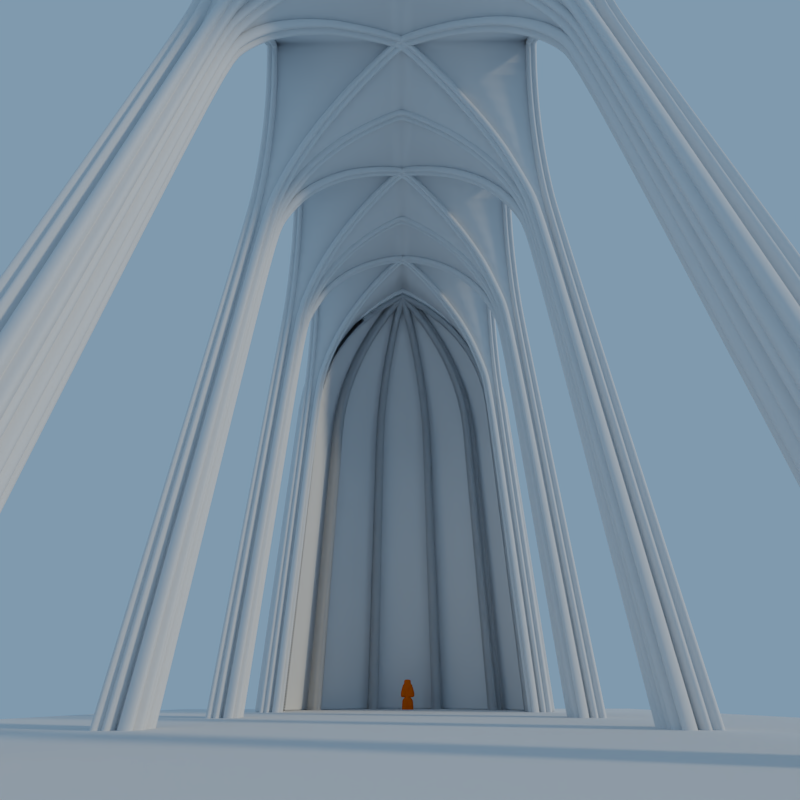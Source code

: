 # Source: Goth_Church_Scene.blend  (saved by Blender 2.79.0; exported with 4.5.12 LTS)
import bpy
from mathutils import Matrix  # noqa: F401  (used for matrix-valued properties, if any)

bpy.ops.wm.read_factory_settings(use_empty=True)
scene = bpy.context.scene
scene.name = 'Scene'

# ---- collections
col_collection_1 = bpy.data.collections.new('Collection 1'); scene.collection.children.link(col_collection_1)

# ---- materials (node trees are filled in below, after node groups)
mat_material = bpy.data.materials.new('Material')
mat_material.alpha_threshold = 0.0
mat_material.diffuse_color = (0.7991, 0.1301, 0.0, 1.0)
mat_material.specular_color = (0.1237, 0.1237, 0.1237)
mat_material.roughness = 0.5

# ---- material node trees
mat_material.use_nodes = True; mat_material.node_tree.nodes.clear()
_N = mat_material.node_tree.nodes; _L = mat_material.node_tree.links
n0 = _N.new('ShaderNodeOutputMaterial'); n0.name = 'Material Output'; n0.location = (300, 300)
n1 = _N.new('ShaderNodeBsdfDiffuse'); n1.name = 'Diffuse BSDF'; n1.location = (10, 300)
n1.inputs[0].default_value = (0.8, 0.1312, 0.0, 1.0)
_L.new(n1.outputs[0], n0.inputs[0])
n0.is_active_output = True

# ---- world
world_world = bpy.data.worlds.new('World'); scene.world = world_world
world_world.use_nodes = True; world_world.node_tree.nodes.clear()
_N = world_world.node_tree.nodes; _L = world_world.node_tree.links
n0 = _N.new('ShaderNodeOutputWorld'); n0.name = 'World Output'; n0.location = (300, 300)
n1 = _N.new('ShaderNodeBackground'); n1.name = 'Background'; n1.location = (10, 300)
n1.inputs[0].default_value = (0.1806, 0.3069, 0.4672, 1.0)
_L.new(n1.outputs[0], n0.inputs[0])
n0.is_active_output = True
world_world.color = (0.05088, 0.05088, 0.05088)
world_world.use_sun_shadow = False
world_world.sun_shadow_jitter_overblur = 0.0
world_world.cycles.sampling_method = 'MANUAL'

# ---- cameras
cam_camera_002 = bpy.data.cameras.new('Camera.002')
cam_camera_002.clip_end = 115.6
cam_camera_002.lens = 10.0
cam_camera_002.sensor_width = 18.0
cam_camera_002.sensor_height = 18.0
cam_camera_002.ortho_scale = 7.314
cam_camera_002.dof.focus_distance = 0.0
cam_camera_001 = bpy.data.cameras.new('Camera.001')
cam_camera_001.clip_end = 100.0
cam_camera_001.lens = 18.0
cam_camera_001.sensor_width = 32.0
cam_camera_001.sensor_height = 18.0
cam_camera_001.ortho_scale = 7.314
cam_camera_001.dof.focus_distance = 0.0
cam_camera = bpy.data.cameras.new('Camera')
cam_camera.clip_end = 115.6
cam_camera.lens = 25.0
cam_camera.sensor_width = 18.0
cam_camera.sensor_height = 18.0
cam_camera.ortho_scale = 7.314
cam_camera.dof.focus_distance = 0.0

# ---- lights
light_lamp = bpy.data.lights.new('Lamp', 'SUN')
light_lamp.color = (1.0, 0.8918, 0.6729)
light_lamp.transmission_factor = 0.0
light_lamp.cutoff_distance = 30.0
light_lamp.angle = 0.1201
light_lamp.energy = 1.0
light_lamp.shadow_buffer_clip_start = 1.001
light_lamp.shadow_soft_size = 0.0601
light_lamp.shadow_cascade_max_distance = 1000.0

# ---- meshes
me_cubeziercurve_002 = bpy.data.meshes.new('CUBezierCurve.002')
me_cubeziercurve_002.from_pydata([(-6.658, -3.815e-06, 12.43), (-5.929, -3.815e-06, 11.87), (-5.157, -3.815e-06, 11.2), (-4.366, -2.842e-14, 10.42), (-3.58, -2.842e-14, 9.527), (-2.821, -2.842e-14, 8.511), (-2.115, -2.842e-14, 7.373), (-1.483, -2.842e-14, 6.112), (-0.951, -2.842e-14, 4.731), (-0.5417, -2.842e-14, 3.239), (-0.279, -2.842e-14, 1.681), (-0.1863, -2.842e-14, -1.907e-06), (-7.416, 3.815e-06, 12.91), (-8.176, -3.815e-06, 12.43), (-9.677, -3.815e-06, 11.2), (-11.25, -3.815e-06, 9.527), (-12.01, -3.815e-06, 8.511), (-12.72, -3.815e-06, 7.373), (-13.35, -3.815e-06, 6.112), (-13.88, -3.815e-06, 4.731), (-14.29, -3.815e-06, 3.239), (-14.55, -3.815e-06, 1.681), (-6.787, 0.4571, 12.43), (-6.182, 0.8969, 11.87), (-5.541, 1.362, 11.2), (-4.885, 1.839, 10.42), (-4.232, 2.313, 9.527), (-3.603, 2.77, 8.511), (-3.017, 3.197, 7.373), (-2.493, 3.577, 6.112), (-2.051, 3.898, 4.731), (-1.711, 4.145, 3.239), (-1.493, 4.303, 1.681), (-1.416, 4.359, -2.384e-06), (-7.176, 0.7397, 12.43), (-6.945, 1.451, 11.87), (-6.7, 2.204, 11.2), (-6.449, 2.976, 10.42), (-6.2, 3.743, 9.527), (-5.96, 4.483, 8.511), (-5.736, 5.172, 7.373), (-5.536, 5.788, 6.112), (-5.367, 6.307, 4.731), (-5.237, 6.707, 3.239), (-5.154, 6.963, 1.681), (-5.125, 7.053, -2.384e-06), (-7.657, 0.7397, 12.43), (-7.888, 1.451, 11.87), (-8.133, 2.204, 11.2), (-8.383, 2.976, 10.42), (-8.632, 3.743, 9.527), (-9.097, 5.172, 7.373), (-9.297, 5.788, 6.112), (-9.595, 6.707, 3.239), (-9.679, 6.963, 1.681), (-9.708, 7.053, -2.384e-06), (-8.046, 0.4571, 12.43), (-8.651, 0.8969, 11.87), (-9.291, 1.362, 11.2), (-9.948, 1.839, 10.42), (-10.6, 2.313, 9.527), (-11.82, 3.197, 7.373), (-12.34, 3.577, 6.112), (-12.78, 3.898, 4.731), (-13.12, 4.145, 3.239), (-13.34, 4.303, 1.681), (-13.42, 4.359, -2.384e-06), (-8.904, 1.131e-05, 11.87), (-10.47, 7.356e-06, 10.42), (-14.65, 6.981e-06, -1.907e-06), (-8.873, 4.484, 8.511), (-9.466, 6.309, 4.731), (-11.23, 2.771, 8.511), (-0.1863, -2.842e-14, -18.73), (-1.416, 4.359, -18.73), (-5.125, 7.053, -18.73), (-9.708, 7.053, -18.73), (-13.42, 4.359, -18.73), (-14.65, 6.981e-06, -18.73), (-6.719, -3.537e-06, 11.88), (-6.048, -3.537e-06, 11.36), (-5.338, -3.537e-06, 10.75), (-4.61, -2.765e-08, 10.03), (-3.887, -2.765e-08, 9.208), (-3.189, -2.765e-08, 8.273), (-2.539, -2.765e-08, 7.227), (-1.958, -2.765e-08, 6.067), (-1.468, -2.765e-08, 4.796), (-1.092, -2.765e-08, 3.423), (-0.85, -2.765e-08, 1.99), (-0.7647, -2.765e-08, 0.4434), (-7.416, 3.482e-06, 12.32), (-8.115, -3.537e-06, 11.88), (-9.496, -3.537e-06, 10.75), (-10.95, -3.537e-06, 9.208), (-11.65, -3.537e-06, 8.274), (-12.3, -3.537e-06, 7.227), (-12.88, -3.537e-06, 6.067), (-13.37, -3.537e-06, 4.796), (-13.74, -3.537e-06, 3.423), (-13.98, -3.537e-06, 1.99), (-8.785, 1.038e-05, 11.36), (-10.22, 6.74e-06, 10.03), (-14.07, 6.395e-06, 0.4434), (-0.7647, -2.765e-08, -18.73), (-14.07, 6.395e-06, -18.73)], [], [(9, 10, 32, 31), (31, 32, 44, 43), (43, 44, 54, 53), (53, 54, 65, 64), (64, 65, 21, 20), (0, 1, 23, 22), (22, 23, 35, 34), (34, 35, 47, 46), (46, 47, 57, 56), (56, 57, 67, 13), (6, 7, 29, 28), (28, 29, 41, 40), (40, 41, 52, 51), (51, 52, 62, 61), (61, 62, 18, 17), (5, 6, 28, 27), (27, 28, 40, 39), (39, 40, 51, 70), (70, 51, 61, 72), (72, 61, 17, 16), (10, 11, 33, 32), (32, 33, 45, 44), (44, 45, 55, 54), (54, 55, 66, 65), (65, 66, 69, 21), (8, 9, 31, 30), (30, 31, 43, 42), (42, 43, 53, 71), (71, 53, 64, 63), (63, 64, 20, 19), (4, 5, 27, 26), (26, 27, 39, 38), (38, 39, 70, 50), (50, 70, 72, 60), (60, 72, 16, 15), (1, 2, 24, 23), (23, 24, 36, 35), (35, 36, 48, 47), (47, 48, 58, 57), (57, 58, 14, 67), (7, 8, 30, 29), (29, 30, 42, 41), (41, 42, 71, 52), (52, 71, 63, 62), (62, 63, 19, 18), (3, 4, 26, 25), (25, 26, 38, 37), (37, 38, 50, 49), (49, 50, 60, 59), (59, 60, 15, 68), (2, 3, 25, 24), (24, 25, 37, 36), (36, 37, 49, 48), (48, 49, 59, 58), (58, 59, 68, 14), (12, 56, 13), (12, 0, 22), (12, 22, 34), (12, 34, 46), (12, 46, 56), (45, 33, 74, 75), (66, 55, 76, 77), (69, 66, 77, 78), (33, 11, 73, 74), (55, 45, 75, 76), (11, 10, 89, 90), (17, 18, 97, 96), (9, 8, 87, 88), (16, 17, 96, 95), (5, 4, 83, 84), (21, 69, 103, 100), (12, 13, 92, 91), (2, 1, 80, 81), (13, 67, 101, 92), (10, 9, 88, 89), (19, 20, 99, 98), (69, 78, 105, 103), (8, 7, 86, 87), (67, 14, 93, 101), (1, 0, 79, 80), (15, 16, 95, 94), (73, 11, 90, 104), (4, 3, 82, 83), (68, 15, 94, 102), (7, 6, 85, 86), (18, 19, 98, 97), (3, 2, 81, 82), (14, 68, 102, 93), (6, 5, 84, 85), (0, 12, 91, 79), (20, 21, 100, 99)])
me_cubeziercurve_002.polygons.foreach_set('use_smooth', [True] * 91)
me_cubeziercurve_002.use_remesh_preserve_volume = False
me_cubeziercurve_002.use_remesh_preserve_attributes = False
me_cubeziercurve_002.use_mirror_vertex_groups = False
me_cubeziercurve_002.auto_texspace = False
me_cubeziercurve_002.update()
me_cubeziercurve_000 = bpy.data.meshes.new('CUBezierCurve.000')
me_cubeziercurve_000.from_pydata([(-3.609, -1.791, 3.423), (-6.19, -3.078, -1.714), (0.1422, 0.09418, 7.041), (0.9033, -0.2851, 6.521), (1.619, -0.642, 5.924), (2.377, -1.02, 5.211), (3.154, -1.407, 4.379), (3.926, -1.791, 3.423), (4.67, -2.162, 2.34), (5.364, -2.508, 1.125), (5.984, -2.817, -0.2251), (6.506, -3.078, -1.714), (6.908, -3.278, -3.344), (7.166, -3.406, -5.119), (7.257, -3.452, -7.041), (7.931, -0.2851, 6.521), (7.931, -0.642, 5.924), (7.931, -1.02, 5.211), (7.931, -1.407, 4.379), (7.931, -1.791, 3.423), (7.931, -2.162, 2.34), (7.931, -2.508, 1.125), (7.931, -2.817, -0.2251), (7.931, -3.078, -1.714), (7.931, -3.278, -3.344), (7.931, -3.406, -5.119), (7.931, -3.452, -7.041), (-0.5866, -3.904, 6.521), (-1.303, -3.904, 5.924), (-2.06, -3.904, 5.211), (-2.837, -3.904, 4.379), (-3.609, -3.904, 3.423), (-4.353, -3.904, 2.34), (-5.047, -3.904, 1.125), (-5.667, -3.904, -0.2251), (-6.19, -3.904, -1.714), (-6.591, -3.904, -3.344), (-6.849, -3.904, -5.119), (-6.94, -3.904, -7.041), (0.1422, -3.904, 7.041), (0.9033, -3.904, 6.521), (1.619, -3.904, 5.924), (2.377, -3.904, 5.211), (3.154, -3.904, 4.379), (3.926, -3.904, 3.423), (4.67, -3.904, 2.34), (5.364, -3.904, 1.125), (5.984, -3.904, -0.2251), (6.506, -3.904, -1.714), (6.908, -3.904, -3.344), (7.166, -3.904, -5.119), (7.257, -3.904, -7.041), (-6.997, -3.448, -7.041), (-6.904, -3.401, -5.118), (-6.64, -3.27, -3.343), (-5.699, -2.801, -0.224), (-5.071, -2.488, 1.126), (-4.37, -2.138, 2.34), (-2.847, -1.38, 4.379), (-2.074, -0.9943, 5.211), (-1.326, -0.6214, 5.923), (-0.6263, -0.2728, 6.519), (-7.647, -3.448, -7.041), (-7.647, -3.401, -5.118), (-7.647, -3.27, -3.343), (-7.647, -3.066, -1.712), (-7.647, -2.801, -0.224), (-7.647, -2.488, 1.126), (-7.647, -2.138, 2.34), (-7.647, -1.765, 3.423), (-7.647, -1.38, 4.379), (-7.647, -0.9943, 5.211), (-7.647, -0.6214, 5.923), (-7.647, -0.2728, 6.519), (3.905, 1.98, 3.423), (6.486, 3.266, -1.714), (-0.6069, 0.4734, 6.521), (-1.323, 0.8303, 5.924), (-2.081, 1.208, 5.211), (-2.857, 1.595, 4.379), (-3.629, 1.98, 3.423), (-4.374, 2.351, 2.34), (-5.068, 2.697, 1.125), (-5.687, 3.005, -0.2251), (-6.21, 3.266, -1.714), (-6.612, 3.466, -3.344), (-6.87, 3.595, -5.119), (-6.961, 3.64, -7.041), (-7.635, 0.09406, 7.041), (-7.635, 0.4734, 6.521), (-7.635, 0.8303, 5.924), (-7.635, 1.208, 5.211), (-7.635, 1.595, 4.379), (-7.635, 1.98, 3.423), (-7.635, 2.351, 2.34), (-7.635, 2.697, 1.125), (-7.635, 3.005, -0.2251), (-7.635, 3.266, -1.714), (-7.635, 3.466, -3.344), (-7.635, 3.595, -5.119), (-7.635, 3.64, -7.041), (0.8831, 4.093, 6.521), (1.599, 4.093, 5.924), (2.357, 4.093, 5.211), (3.133, 4.093, 4.379), (3.905, 4.093, 3.423), (4.65, 4.093, 2.34), (5.344, 4.093, 1.125), (5.964, 4.093, -0.2251), (6.486, 4.093, -1.714), (6.888, 4.093, -3.344), (7.146, 4.093, -5.119), (7.237, 4.093, -7.041), (0.1542, 4.093, 7.041), (-0.6069, 4.093, 6.521), (-1.323, 4.093, 5.924), (-2.081, 4.093, 5.211), (-2.857, 4.093, 4.379), (-3.629, 4.093, 3.423), (-4.374, 4.093, 2.34), (-5.068, 4.093, 1.125), (-5.687, 4.093, -0.2251), (-6.21, 4.093, -1.714), (-6.612, 4.093, -3.344), (-6.87, 4.093, -5.119), (-6.961, 4.093, -7.041), (7.293, 3.636, -7.041), (7.2, 3.59, -5.118), (6.937, 3.458, -3.343), (5.996, 2.989, -0.224), (5.367, 2.676, 1.126), (4.666, 2.327, 2.34), (3.143, 1.568, 4.379), (2.371, 1.183, 5.211), (1.622, 0.8096, 5.923), (0.9227, 0.461, 6.519), (7.943, 3.636, -7.041), (7.943, 3.59, -5.118), (7.943, 3.458, -3.343), (7.943, 3.254, -1.712), (7.943, 2.989, -0.224), (7.943, 2.676, 1.126), (7.943, 2.327, 2.34), (7.943, 1.953, 3.423), (7.943, 1.568, 4.379), (7.943, 1.183, 5.211), (7.943, 0.8096, 5.923), (7.943, 0.461, 6.519), (7.943, 0.09406, 7.041), (7.257, -3.452, -26.6), (7.931, -3.452, -26.6), (-6.94, -3.904, -26.6), (7.257, -3.904, -26.6), (-6.997, -3.448, -26.6), (-7.647, -3.448, -26.6), (-6.961, 3.64, -26.6), (-7.635, 3.64, -26.6), (7.237, 4.093, -26.6), (-6.961, 4.093, -26.6), (7.293, 3.636, -26.6), (7.943, 3.636, -26.6)], [], [(12, 11, 23, 24), (11, 10, 22, 23), (10, 9, 21, 22), (7, 6, 18, 19), (13, 12, 24, 25), (6, 5, 17, 18), (9, 8, 20, 21), (8, 7, 19, 20), (4, 3, 15, 16), (5, 4, 16, 17), (14, 13, 25, 26), (3, 2, 148, 15), (7, 8, 45, 44), (2, 39, 27, 61), (3, 4, 41, 40), (4, 5, 42, 41), (13, 14, 51, 50), (1, 35, 36, 54), (55, 34, 35, 1), (2, 3, 40, 39), (56, 33, 34, 55), (58, 30, 31, 0), (11, 12, 49, 48), (54, 36, 37, 53), (10, 11, 48, 47), (59, 29, 30, 58), (9, 10, 47, 46), (6, 7, 44, 43), (57, 32, 33, 56), (12, 13, 50, 49), (0, 31, 32, 57), (5, 6, 43, 42), (61, 27, 28, 60), (60, 28, 29, 59), (8, 9, 46, 45), (53, 37, 38, 52), (54, 53, 63, 64), (55, 1, 65, 66), (59, 58, 70, 71), (60, 59, 71, 72), (53, 52, 62, 63), (61, 60, 72, 73), (58, 0, 69, 70), (0, 57, 68, 69), (57, 56, 67, 68), (1, 54, 64, 65), (56, 55, 66, 67), (2, 61, 73, 88), (85, 84, 97, 98), (84, 83, 96, 97), (83, 82, 95, 96), (80, 79, 92, 93), (86, 85, 98, 99), (79, 78, 91, 92), (82, 81, 94, 95), (81, 80, 93, 94), (77, 76, 89, 90), (78, 77, 90, 91), (87, 86, 99, 100), (76, 2, 88, 89), (80, 81, 119, 118), (2, 113, 101, 135), (76, 77, 115, 114), (77, 78, 116, 115), (86, 87, 125, 124), (75, 109, 110, 128), (129, 108, 109, 75), (2, 76, 114, 113), (130, 107, 108, 129), (132, 104, 105, 74), (84, 85, 123, 122), (128, 110, 111, 127), (83, 84, 122, 121), (133, 103, 104, 132), (82, 83, 121, 120), (79, 80, 118, 117), (131, 106, 107, 130), (85, 86, 124, 123), (74, 105, 106, 131), (78, 79, 117, 116), (135, 101, 102, 134), (134, 102, 103, 133), (81, 82, 120, 119), (127, 111, 112, 126), (128, 127, 137, 138), (129, 75, 139, 140), (133, 132, 144, 145), (134, 133, 145, 146), (127, 126, 136, 137), (135, 134, 146, 147), (132, 74, 143, 144), (74, 131, 142, 143), (131, 130, 141, 142), (75, 128, 138, 139), (130, 129, 140, 141), (2, 135, 147, 148), (126, 112, 157, 159), (14, 26, 150, 149), (87, 100, 156, 155), (62, 52, 153, 154), (51, 14, 149, 152), (125, 87, 155, 158), (52, 38, 151, 153), (136, 126, 159, 160)])
me_cubeziercurve_000.polygons.foreach_set('use_smooth', [True] * 104)
me_cubeziercurve_000.use_remesh_preserve_volume = False
me_cubeziercurve_000.use_remesh_preserve_attributes = False
me_cubeziercurve_000.use_mirror_vertex_groups = False
me_cubeziercurve_000.auto_texspace = False
me_cubeziercurve_000.update()
me_goth_wall_big_windows_lod_a = bpy.data.meshes.new('Goth_Wall_Big_Windows_LOD_A')
me_goth_wall_big_windows_lod_a.from_pydata([], [], [])
me_goth_wall_big_windows_lod_a.update()
me_goth_wall_circle_window_lod_a = bpy.data.meshes.new('Goth_Wall_Circle_Window_LOD_A')
me_goth_wall_circle_window_lod_a.from_pydata([], [], [])
me_goth_wall_circle_window_lod_a.update()
me_vert_001 = bpy.data.meshes.new('Vert.001')
me_vert_001.from_pydata([(0.0, 0.0, 1.72), (0.0, 0.0, 1.328), (0.1549, 0.0, 0.0), (0.1309, 0.01902, 0.4341), (0.0, 0.0, 0.8076), (-0.1851, 2.489e-08, 1.268), (-0.226, 5.6e-08, 0.9816), (0.186, 2.489e-08, 1.268), (0.2269, 5.6e-08, 0.9816), (0.0, 0.0, 1.566), (0.0, 0.0, 1.405), (-0.226, 5.6e-08, 0.8185), (0.2269, 5.6e-08, 0.8185), (0.139, 0.0, 0.2872), (0.1175, 0.0, 0.4779), (-0.1549, 0.0, 0.0), (-0.1309, 0.01902, 0.4341), (0.05874, 0.0, 0.669), (-0.139, 0.0, 0.2872), (-0.1175, 0.0, 0.4779), (-0.05874, 0.0, 0.669), (0.135, 0.0, 0.3607), (-0.135, 0.0, 0.3607), (0.1549, 0.1927, 0.0), (-0.1549, 0.1927, 0.0), (-0.226, 5.6e-08, 0.673), (0.2269, 5.6e-08, 0.673), (0.0, 0.0, 1.462), (0.0, 0.0, 1.102)], [(9, 0), (21, 3), (17, 4), (1, 5), (5, 6), (7, 8), (28, 1), (1, 7), (27, 9), (1, 10), (6, 11), (8, 12), (2, 13), (3, 14), (22, 16), (14, 17), (15, 18), (16, 19), (20, 4), (19, 20), (13, 21), (18, 22), (23, 2), (24, 15), (11, 25), (12, 26), (10, 27), (4, 28)], [])
me_vert_001.materials.append(mat_material)
me_vert_001.use_remesh_preserve_volume = False
me_vert_001.use_remesh_preserve_attributes = False
me_vert_001.use_mirror_vertex_groups = False
me_vert_001.update()
me_plane = bpy.data.meshes.new('Plane')
me_plane.from_pydata([(-1.2, -2.316, 0.0), (1.2, -2.316, 0.0), (-1.2, 3.483, 0.0), (1.2, 3.483, 0.0)], [], [(0, 1, 3, 2)])
me_plane.use_remesh_preserve_volume = False
me_plane.use_remesh_preserve_attributes = False
me_plane.use_mirror_vertex_groups = False
me_plane.update()
me_goth_wall_lod_a = bpy.data.meshes.new('Goth_Wall_LOD_A')
me_goth_wall_lod_a.from_pydata([], [], [])
me_goth_wall_lod_a.update()
me_goth_wall_side_windows_lod_a = bpy.data.meshes.new('Goth_Wall_Side_Windows_LOD_A')
me_goth_wall_side_windows_lod_a.from_pydata([], [], [])
me_goth_wall_side_windows_lod_a.update()
me_goth_wall_side_archs_lod_a = bpy.data.meshes.new('Goth_Wall_Side_Archs_LOD_A')
me_goth_wall_side_archs_lod_a.from_pydata([], [], [])
me_goth_wall_side_archs_lod_a.update()

# ---- curves / text
cu_profilearchs = bpy.data.curves.new('ProfileArchs', 'CURVE')
cu_profilearchs.dimensions = '3D'
_sp = cu_profilearchs.splines.new('POLY'); _sp.points.add(10)
_sp.points.foreach_set('co', [0.6667, -1.324, -5.245e-09, 0.0, 0.3333, -1.324, 2.39e-08, 0.0, 0.02295, -0.5663, 5.606e-08, 0.0, 2.318e-08, -0.5157, 1.768e-08, 0.0, -0.02034, -0.5663, 8.52e-08, 0.0, -0.3333, -1.324, 8.218e-08, 0.0, -0.6667, -1.324, 1.113e-07, 0.0, -1.0, -0.5157, 1.051e-07, 0.0, -1.0, 1.0, -4.857e-08, 0.0, 1.0, 1.0, -2.234e-07, 0.0, 1.0, -0.5157, -6.974e-08, 0.0])
_sp.order_v = 0
_sp.resolution_v = 0
_sp.use_cyclic_u = True
_sp.use_smooth = False
cu_profilearchs.use_path_clamp = True
cu_profilearchs.bevel_resolution = 0
cu_profilearchs.fill_mode = 'HALF'
cu_ceiling_archs_alter_curve = bpy.data.curves.new('Ceiling_Archs_Alter_Curve', 'CURVE')
cu_ceiling_archs_alter_curve.dimensions = '3D'
_sp = cu_ceiling_archs_alter_curve.splines.new('POLY'); _sp.points.add(13)
_sp.points.foreach_set('co', [-7.175, -1.321e-06, -33.22, 0.0, -7.175, -1.321e-06, -12.71, 0.0, -7.084, -1.195e-05, -11.06, 0.0, -6.824, -1.195e-05, -9.521, 0.0, -6.418, -1.195e-05, -8.052, 0.0, -5.889, -1.195e-05, -6.693, 0.0, -5.263, -1.195e-05, -5.452, 0.0, -4.561, -1.195e-05, -4.331, 0.0, -3.809, -1.195e-05, -3.331, 0.0, -3.027, -9.52e-07, -2.448, 0.0, -2.244, -1.195e-05, -1.68, 0.0, -1.476, 2.941e-06, -1.024, 0.0, -0.7537, -1.195e-05, -0.4751, 0.0, -5.144e-07, -4.438e-06, 4.082e-06, 0.0])
_sp.points.foreach_set('radius', [1.073, 1.073, 1.073, 1.073, 1.073, 1.073, 1.073, 1.073, 1.073, 1.073, 1.073, 1.073, 1.073, 1.073])
_sp.order_v = 0
_sp.resolution_v = 0
_sp.use_endpoint_u = True
_sp = cu_ceiling_archs_alter_curve.splines.new('POLY'); _sp.points.add(13)
_sp.points.foreach_set('co', [-7.175, -1.321e-06, -33.22, 0.0, -7.175, -1.321e-06, -12.71, 0.0, -7.084, -1.195e-05, -11.06, 0.0, -6.824, -1.195e-05, -9.521, 0.0, -6.418, -1.195e-05, -8.052, 0.0, -5.889, -1.195e-05, -6.693, 0.0, -5.263, -1.195e-05, -5.452, 0.0, -4.561, -1.195e-05, -4.331, 0.0, -3.809, -1.195e-05, -3.331, 0.0, -3.027, -9.52e-07, -2.448, 0.0, -2.244, -1.195e-05, -1.68, 0.0, -1.476, 2.941e-06, -1.024, 0.0, -0.7537, -1.195e-05, -0.4751, 0.0, -5.144e-07, -4.438e-06, 4.082e-06, 0.0])
_sp.points.foreach_set('radius', [1.073, 1.073, 1.073, 1.073, 1.073, 1.073, 1.073, 1.073, 1.073, 1.073, 1.073, 1.073, 1.073, 1.073])
_sp.order_v = 0
_sp.resolution_v = 0
_sp.use_endpoint_u = True
cu_ceiling_archs_alter_curve.use_path_clamp = True
cu_ceiling_archs_alter_curve.bevel_mode = 'OBJECT'
cu_ceiling_archs_alter_curve.bevel_resolution = 0
cu_ceiling_archs_alter_curve.fill_mode = 'HALF'
cu_ceiling_archs_matching_curve = bpy.data.curves.new('Ceiling_Archs_Matching Curve', 'CURVE')
cu_ceiling_archs_matching_curve.dimensions = '3D'
_sp = cu_ceiling_archs_matching_curve.splines.new('POLY'); _sp.points.add(24)
_sp.points.foreach_set('co', [-7.647, -3.448, -26.6, 0.0, -7.647, -3.401, -5.079, 0.0, -7.647, -3.27, -3.317, 0.0, -7.647, -3.066, -1.699, 0.0, -7.647, -2.801, -0.2223, 0.0, -7.647, -2.488, 1.117, 0.0, -7.647, -2.138, 2.322, 0.0, -7.647, -1.765, 3.397, 0.0, -7.647, -1.38, 4.345, 0.0, -7.647, -0.9943, 5.171, 0.0, -7.647, -0.6214, 5.877, 0.0, -7.647, -0.2728, 6.469, 0.0, -7.635, 0.09406, 6.987, 0.0, -7.635, 0.4734, 6.471, 0.0, -7.635, 0.8303, 5.879, 0.0, -7.635, 1.208, 5.171, 0.0, -7.635, 1.595, 4.345, 0.0, -7.635, 1.98, 3.397, 0.0, -7.635, 2.351, 2.322, 0.0, -7.635, 2.697, 1.116, 0.0, -7.635, 3.005, -0.2234, 0.0, -7.635, 3.266, -1.7, 0.0, -7.635, 3.466, -3.318, 0.0, -7.635, 3.595, -5.079, 0.0, -7.635, 3.64, -26.6, 0.0])
_sp.points.foreach_set('radius', [0.873, 0.873, 0.873, 0.873, 0.873, 0.873, 0.873, 0.873, 0.873, 0.873, 0.873, 0.873, 0.873, 0.873, 0.873, 0.873, 0.873, 0.873, 0.873, 0.873, 0.873, 0.873, 0.873, 0.873, 0.873])
_sp.order_v = 0
_sp.resolution_v = 0
_sp.use_endpoint_u = True
_sp = cu_ceiling_archs_matching_curve.splines.new('POLY'); _sp.points.add(24)
_sp.points.foreach_set('co', [7.943, 3.636, -26.6, 0.0, 7.943, 3.59, -5.079, 0.0, 7.943, 3.458, -3.317, 0.0, 7.943, 3.254, -1.699, 0.0, 7.943, 2.989, -0.2223, 0.0, 7.943, 2.676, 1.117, 0.0, 7.943, 2.327, 2.322, 0.0, 7.943, 1.953, 3.397, 0.0, 7.943, 1.568, 4.345, 0.0, 7.943, 1.183, 5.171, 0.0, 7.943, 0.8096, 5.877, 0.0, 7.943, 0.461, 6.469, 0.0, 7.943, 0.09406, 6.987, 0.0, 7.931, -0.2851, 6.471, 0.0, 7.931, -0.642, 5.879, 0.0, 7.931, -1.02, 5.171, 0.0, 7.931, -1.407, 4.345, 0.0, 7.931, -1.791, 3.397, 0.0, 7.931, -2.162, 2.322, 0.0, 7.931, -2.508, 1.116, 0.0, 7.931, -2.817, -0.2234, 0.0, 7.931, -3.078, -1.7, 0.0, 7.931, -3.278, -3.318, 0.0, 7.931, -3.406, -5.079, 0.0, 7.931, -3.452, -26.6, 0.0])
_sp.points.foreach_set('radius', [0.873, 0.873, 0.873, 0.873, 0.873, 0.873, 0.873, 0.873, 0.873, 0.873, 0.873, 0.873, 0.873, 0.873, 0.873, 0.873, 0.873, 0.873, 0.873, 0.873, 0.873, 0.873, 0.873, 0.873, 0.873])
_sp.order_v = 0
_sp.resolution_v = 0
_sp.use_endpoint_u = True
_sp = cu_ceiling_archs_matching_curve.splines.new('POLY'); _sp.points.add(24)
_sp.points.foreach_set('co', [7.293, 3.636, -26.6, 0.0, 7.2, 3.59, -5.079, 0.0, 6.937, 3.458, -3.317, 0.0, 6.486, 3.266, -1.7, 0.0, 5.996, 2.989, -0.2223, 0.0, 5.367, 2.676, 1.117, 0.0, 4.666, 2.327, 2.322, 0.0, 3.905, 1.98, 3.397, 0.0, 3.143, 1.568, 4.345, 0.0, 2.371, 1.183, 5.171, 0.0, 1.622, 0.8096, 5.877, 0.0, 0.9227, 0.461, 6.469, 0.0, 0.1422, 0.09418, 6.987, 0.0, -0.6263, -0.2728, 6.469, 0.0, -1.326, -0.6214, 5.877, 0.0, -2.074, -0.9943, 5.171, 0.0, -2.847, -1.38, 4.345, 0.0, -3.609, -1.791, 3.397, 0.0, -4.37, -2.138, 2.322, 0.0, -5.071, -2.488, 1.117, 0.0, -5.699, -2.801, -0.2223, 0.0, -6.19, -3.078, -1.7, 0.0, -6.64, -3.27, -3.317, 0.0, -6.904, -3.401, -5.079, 0.0, -6.997, -3.448, -26.6, 0.0])
_sp.points.foreach_set('radius', [0.873, 0.873, 0.873, 0.873, 0.873, 0.873, 0.873, 0.873, 0.873, 0.873, 0.873, 0.873, 0.873, 0.873, 0.873, 0.873, 0.873, 0.873, 0.873, 0.873, 0.873, 0.873, 0.873, 0.873, 0.873])
_sp.order_v = 0
_sp.resolution_v = 0
_sp.use_endpoint_u = True
_sp = cu_ceiling_archs_matching_curve.splines.new('POLY'); _sp.points.add(24)
_sp.points.foreach_set('co', [7.257, -3.452, -26.6, 0.0, 7.166, -3.406, -5.079, 0.0, 6.908, -3.278, -3.318, 0.0, 6.506, -3.078, -1.7, 0.0, 5.984, -2.817, -0.2234, 0.0, 5.364, -2.508, 1.116, 0.0, 4.67, -2.162, 2.322, 0.0, 3.926, -1.791, 3.397, 0.0, 3.154, -1.407, 4.345, 0.0, 2.377, -1.02, 5.171, 0.0, 1.619, -0.642, 5.879, 0.0, 0.9033, -0.2851, 6.471, 0.0, 0.1422, 0.09418, 6.987, 0.0, -0.6069, 0.4734, 6.471, 0.0, -1.323, 0.8303, 5.879, 0.0, -2.081, 1.208, 5.171, 0.0, -2.857, 1.595, 4.345, 0.0, -3.629, 1.98, 3.397, 0.0, -4.374, 2.351, 2.322, 0.0, -5.068, 2.697, 1.116, 0.0, -5.687, 3.005, -0.2234, 0.0, -6.21, 3.266, -1.7, 0.0, -6.612, 3.466, -3.318, 0.0, -6.87, 3.595, -5.079, 0.0, -6.961, 3.64, -26.6, 0.0])
_sp.points.foreach_set('radius', [0.873, 0.873, 0.873, 0.873, 0.873, 0.873, 0.873, 0.873, 0.873, 0.873, 0.873, 0.873, 0.873, 0.873, 0.873, 0.873, 0.873, 0.873, 0.873, 0.873, 0.873, 0.873, 0.873, 0.873, 0.873])
_sp.order_v = 0
_sp.resolution_v = 0
_sp.use_endpoint_u = True
_sp = cu_ceiling_archs_matching_curve.splines.new('POLY'); _sp.points.add(24)
_sp.points.foreach_set('co', [7.257, -3.904, -26.6, 0.0, 7.166, -3.904, -5.079, 0.0, 6.908, -3.904, -3.318, 0.0, 6.506, -3.904, -1.7, 0.0, 5.984, -3.904, -0.2234, 0.0, 5.364, -3.904, 1.116, 0.0, 4.67, -3.904, 2.322, 0.0, 3.926, -3.904, 3.397, 0.0, 3.154, -3.904, 4.345, 0.0, 2.377, -3.904, 5.171, 0.0, 1.619, -3.904, 5.879, 0.0, 0.9033, -3.904, 6.471, 0.0, 0.1422, -3.904, 6.987, 0.0, -0.5866, -3.904, 6.471, 0.0, -1.303, -3.904, 5.879, 0.0, -2.06, -3.904, 5.171, 0.0, -2.837, -3.904, 4.345, 0.0, -3.609, -3.904, 3.397, 0.0, -4.353, -3.904, 2.322, 0.0, -5.047, -3.904, 1.116, 0.0, -5.667, -3.904, -0.2234, 0.0, -6.19, -3.904, -1.7, 0.0, -6.591, -3.904, -3.318, 0.0, -6.849, -3.904, -5.079, 0.0, -6.94, -3.904, -26.6, 0.0])
_sp.points.foreach_set('radius', [0.873, 0.873, 0.873, 0.873, 0.873, 0.873, 0.873, 0.873, 0.873, 0.873, 0.873, 0.873, 0.873, 0.873, 0.873, 0.873, 0.873, 0.873, 0.873, 0.873, 0.873, 0.873, 0.873, 0.873, 0.873])
_sp.order_v = 0
_sp.resolution_v = 0
_sp.use_endpoint_u = True
cu_ceiling_archs_matching_curve.use_path_clamp = True
cu_ceiling_archs_matching_curve.bevel_mode = 'OBJECT'
cu_ceiling_archs_matching_curve.bevel_resolution = 0
cu_ceiling_archs_matching_curve.bevel_depth = 0.298
cu_ceiling_archs_matching_curve.fill_mode = 'FULL'

# ---- objects
ob_empty_altar_array = bpy.data.objects.new('Empty_Altar_Array', None)
ob_bevel_archs_profile = bpy.data.objects.new('Bevel_Archs_Profile', cu_profilearchs)
ob_ceiling_archs_alter_curve = bpy.data.objects.new('Ceiling_Archs_Alter_Curve', cu_ceiling_archs_alter_curve)
ob_ceiling_archs_alter = bpy.data.objects.new('Ceiling_Archs_Alter', me_cubeziercurve_002)
ob_camera_external_overview = bpy.data.objects.new('Camera_External Overview', cam_camera_002)
ob_ceiling_archs_matching_curve = bpy.data.objects.new('Ceiling_Archs_Matching Curve', cu_ceiling_archs_matching_curve)
ob_ceiling_archs_mesh = bpy.data.objects.new('Ceiling_Archs_Mesh', me_cubeziercurve_000)
ob_goth_wall_lod_a_proxy_007 = bpy.data.objects.new('Goth_Wall_LOD_A_proxy.007', me_goth_wall_big_windows_lod_a)
ob_goth_wall_lod_a_proxy_006 = bpy.data.objects.new('Goth_Wall_LOD_A_proxy.006', me_goth_wall_big_windows_lod_a)
ob_goth_wall_circle_window_lod_a_proxy = bpy.data.objects.new('Goth_Wall_Circle_Window_LOD_A_proxy', me_goth_wall_circle_window_lod_a)
ob_manequim = bpy.data.objects.new('Manequim', me_vert_001)
ob_camera_from_entrance = bpy.data.objects.new('Camera_From_Entrance', cam_camera_001)
ob_floor_plane = bpy.data.objects.new('Floor_Plane', me_plane)
ob_goth_wall_lod_a_proxy_003 = bpy.data.objects.new('Goth_Wall_LOD_A_proxy.003', me_goth_wall_big_windows_lod_a)
ob_church_mirror = bpy.data.objects.new('Church_Mirror', None)
ob_goth_wall_lod_a_proxy_005 = bpy.data.objects.new('Goth_Wall_LOD_A_proxy.005', me_goth_wall_lod_a)
ob_goth_wall_lod_a_proxy_002 = bpy.data.objects.new('Goth_Wall_LOD_A_proxy.002', me_goth_wall_lod_a)
ob_goth_wall_big_windows_lod_a_proxy = bpy.data.objects.new('Goth_Wall_Big_Windows_LOD_A_proxy', me_goth_wall_big_windows_lod_a)
ob_goth_wall_lod_a_proxy_004 = bpy.data.objects.new('Goth_Wall_LOD_A_proxy.004', me_goth_wall_lod_a)
ob_goth_wall_side_windows_lod_a_proxy = bpy.data.objects.new('Goth_Wall_Side_Windows_LOD_A_proxy', me_goth_wall_side_windows_lod_a)
ob_goth_wall_lod_a_proxy_001 = bpy.data.objects.new('Goth_Wall_LOD_A_proxy.001', me_goth_wall_lod_a)
ob_goth_wall_side_archs_lod_a_proxy_001 = bpy.data.objects.new('Goth_Wall_Side_Archs_LOD_A_proxy.001', me_goth_wall_side_archs_lod_a)
ob_goth_wall_lod_a_proxy = bpy.data.objects.new('Goth_Wall_LOD_A_proxy', me_goth_wall_big_windows_lod_a)
ob_goth_wall_side_archs_lod_a_proxy = bpy.data.objects.new('Goth_Wall_Side_Archs_LOD_A_proxy', me_goth_wall_side_archs_lod_a)
ob_lamp = bpy.data.objects.new('Lamp', light_lamp)
ob_camera_from_altar = bpy.data.objects.new('Camera_From_Altar', cam_camera)

# ---- transforms, parenting, visibility, modifiers, constraints
ob_empty_altar_array.location = (-6.0, 26.22, 33.22)
ob_empty_altar_array.rotation_euler = (-1.057e-10, -7.537e-11, -0.6283)
ob_empty_altar_array.empty_display_size = 2.09
ob_empty_altar_array.empty_image_offset = (0.0, 0.0)
ob_empty_altar_array.lineart.crease_threshold = 0.0
ob_bevel_archs_profile.location = (-6.123, -1.895, 26.6)
ob_bevel_archs_profile.rotation_euler = (1.571, -0.0, 0.0)
ob_bevel_archs_profile.scale = (0.3721, 0.2336, 0.2336)
ob_bevel_archs_profile.lineart.crease_threshold = 0.0
ob_ceiling_archs_alter_curve.location = (-6.0, 26.22, 33.22)
ob_ceiling_archs_alter_curve.lineart.crease_threshold = 0.0
_m = ob_ceiling_archs_alter_curve.modifiers.new('Array', 'ARRAY')
_m.count = 6
_m.constant_offset_displace = (0.0, 0.0, 0.0)
_m.use_relative_offset = False
_m.use_object_offset = True
_m.offset_object = ob_empty_altar_array
ob_ceiling_archs_alter.location = (2.0, 26.22, 20.04)
ob_ceiling_archs_alter.scale = (1.079, 1.07, 1.07)
ob_ceiling_archs_alter.lineart.crease_threshold = 0.0
_m = ob_ceiling_archs_alter.modifiers.new('Solidify', 'SOLIDIFY')
_m.thickness = 0.4
_m.offset = 1.0
_m.use_even_offset = True
_m.use_quality_normals = True
_m.nonmanifold_thickness_mode = 'FIXED'
_m.nonmanifold_merge_threshold = 0.0003
_m = ob_ceiling_archs_alter.modifiers.new('Bevel', 'BEVEL')
_m.segments = 2
_m.angle_limit = 0.1763
_m.spread = 0.0
ob_camera_external_overview.location = (15.46, -21.0, 23.16)
ob_camera_external_overview.rotation_euler = (1.299, 0.003472, 0.6343)
ob_camera_external_overview.lock_rotations_4d = False
ob_camera_external_overview.empty_display_type = 'ARROWS'
ob_camera_external_overview.color = (0.0, 0.0, 0.0, 0.0)
ob_camera_external_overview.display_type = 'WIRE'
ob_camera_external_overview.lineart.crease_threshold = 0.0
ob_ceiling_archs_matching_curve.location = (-6.123, -1.895, 26.6)
ob_ceiling_archs_matching_curve.lineart.crease_threshold = 0.0
_m = ob_ceiling_archs_matching_curve.modifiers.new('Array', 'ARRAY')
_m.count = 4
_m.use_constant_offset = True
_m.constant_offset_displace = (0.0, 8.0, 0.0)
_m.use_relative_offset = False
_m.relative_offset_displace = (0.0, 0.9725, 0.0)
_m = ob_ceiling_archs_matching_curve.modifiers.new('Subsurf', 'SUBSURF')
_m.uv_smooth = 'PRESERVE_CORNERS'
_m.quality = 2
_m.show_only_control_edges = False
ob_ceiling_archs_mesh.location = (-6.123, -1.895, 26.6)
ob_ceiling_archs_mesh.lineart.crease_threshold = 0.0
_m = ob_ceiling_archs_mesh.modifiers.new('Array', 'ARRAY')
_m.count = 4
_m.constant_offset_displace = (0.0, 0.0, 0.0)
_m.relative_offset_displace = (0.0, 1.0, 0.0)
_m.use_merge_vertices = True
_m.use_merge_vertices_cap = True
_m.merge_threshold = 0.1
_m = ob_ceiling_archs_mesh.modifiers.new('Solidify', 'SOLIDIFY')
_m.thickness = 0.1784
_m.use_even_offset = True
_m.use_quality_normals = True
_m.nonmanifold_thickness_mode = 'FIXED'
_m.nonmanifold_merge_threshold = 0.0003
ob_goth_wall_lod_a_proxy_007.location = (-22.0, -6.0, 0.0)
ob_goth_wall_lod_a_proxy_007.lineart.crease_threshold = 0.0
ob_goth_wall_lod_a_proxy_006.location = (6.0, -6.0, 0.0)
ob_goth_wall_lod_a_proxy_006.lineart.crease_threshold = 0.0
ob_goth_wall_circle_window_lod_a_proxy.location = (-10.0, -6.0, 12.0)
ob_goth_wall_circle_window_lod_a_proxy.lineart.crease_threshold = 0.0
ob_manequim.location = (-5.796, 31.79, 0.0004568)
ob_manequim.lineart.crease_threshold = 0.0
_m = ob_manequim.modifiers.new('Skin', 'SKIN')
_m.use_smooth_shade = True
_m = ob_manequim.modifiers.new('Subsurf', 'SUBSURF')
_m.uv_smooth = 'PRESERVE_CORNERS'
_m.quality = 2
_m.show_only_control_edges = False
ob_camera_from_entrance.location = (-5.988, -4.557, 0.7107)
ob_camera_from_entrance.rotation_euler = (2.154, 0.001086, 6.292)
ob_camera_from_entrance.lock_rotations_4d = False
ob_camera_from_entrance.empty_display_type = 'ARROWS'
ob_camera_from_entrance.color = (0.0, 0.0, 0.0, 0.0)
ob_camera_from_entrance.display_type = 'WIRE'
ob_camera_from_entrance.lineart.crease_threshold = 0.0
ob_floor_plane.location = (-6.0, 9.992, 0.0)
ob_floor_plane.scale = (13.16, 6.908, 9.9)
ob_floor_plane.lineart.crease_threshold = 0.0
ob_goth_wall_lod_a_proxy_003.location = (-18.0, -6.0, 0.0)
ob_goth_wall_lod_a_proxy_003.lineart.crease_threshold = 0.0
ob_church_mirror.location = (-6.0, 0.0, 0.0)
ob_church_mirror.empty_image_offset = (0.0, 0.0)
ob_church_mirror.lineart.crease_threshold = 0.0
ob_goth_wall_lod_a_proxy_005.location = (-10.0, -6.0, 8.0)
ob_goth_wall_lod_a_proxy_005.lineart.crease_threshold = 0.0
_m = ob_goth_wall_lod_a_proxy_005.modifiers.new('Mirror', 'MIRROR')
_m.mirror_object = ob_church_mirror
ob_goth_wall_lod_a_proxy_002.location = (9.7, -5.8, 4.0)
ob_goth_wall_lod_a_proxy_002.rotation_euler = (4.712, -1.571, 0.0)
ob_goth_wall_lod_a_proxy_002.lineart.crease_threshold = 0.0
_m = ob_goth_wall_lod_a_proxy_002.modifiers.new('Mirror', 'MIRROR')
_m.mirror_object = ob_church_mirror
_m = ob_goth_wall_lod_a_proxy_002.modifiers.new('Array', 'ARRAY')
_m.count = 8
_m.constant_offset_displace = (0.0, 0.0, 0.0)
_m.relative_offset_displace = (0.0, 0.0, 1.0)
ob_goth_wall_big_windows_lod_a_proxy.location = (1.9, -5.8, 12.0)
ob_goth_wall_big_windows_lod_a_proxy.rotation_euler = (0.0, -0.0, 1.571)
ob_goth_wall_big_windows_lod_a_proxy.lineart.crease_threshold = 0.0
_m = ob_goth_wall_big_windows_lod_a_proxy.modifiers.new('Array', 'ARRAY')
_m.count = 8
_m.constant_offset_displace = (0.0, 0.0, 0.0)
_m = ob_goth_wall_big_windows_lod_a_proxy.modifiers.new('Mirror', 'MIRROR')
_m.mirror_object = ob_church_mirror
ob_goth_wall_lod_a_proxy_004.location = (1.9, -5.8, 8.0)
ob_goth_wall_lod_a_proxy_004.rotation_euler = (0.0, -0.0, 1.571)
ob_goth_wall_lod_a_proxy_004.lineart.crease_threshold = 0.0
_m = ob_goth_wall_lod_a_proxy_004.modifiers.new('Array', 'ARRAY')
_m.count = 8
_m.constant_offset_displace = (0.0, 0.0, 0.0)
_m = ob_goth_wall_lod_a_proxy_004.modifiers.new('Mirror', 'MIRROR')
_m.mirror_object = ob_church_mirror
ob_goth_wall_side_windows_lod_a_proxy.location = (9.9, -5.8, 0.0)
ob_goth_wall_side_windows_lod_a_proxy.rotation_euler = (0.0, -0.0, 1.571)
ob_goth_wall_side_windows_lod_a_proxy.lineart.crease_threshold = 0.0
_m = ob_goth_wall_side_windows_lod_a_proxy.modifiers.new('Array', 'ARRAY')
_m.count = 8
_m.constant_offset_displace = (0.0, 0.0, 0.0)
_m = ob_goth_wall_side_windows_lod_a_proxy.modifiers.new('Mirror', 'MIRROR')
_m.mirror_object = ob_church_mirror
ob_goth_wall_lod_a_proxy_001.location = (-2.0, -6.0, 0.0)
ob_goth_wall_lod_a_proxy_001.lineart.crease_threshold = 0.0
_m = ob_goth_wall_lod_a_proxy_001.modifiers.new('Mirror', 'MIRROR')
_m.mirror_object = ob_church_mirror
_m = ob_goth_wall_lod_a_proxy_001.modifiers.new('Array', 'ARRAY')
_m.count = 5
_m.constant_offset_displace = (0.0, 0.0, 0.0)
_m.relative_offset_displace = (0.0, 0.0, 1.0)
ob_goth_wall_side_archs_lod_a_proxy_001.location = (1.9, -5.8, 0.0)
ob_goth_wall_side_archs_lod_a_proxy_001.rotation_euler = (0.0, -0.0, 1.571)
ob_goth_wall_side_archs_lod_a_proxy_001.lineart.crease_threshold = 0.0
_m = ob_goth_wall_side_archs_lod_a_proxy_001.modifiers.new('Array', 'ARRAY')
_m.count = 4
_m.constant_offset_displace = (0.0, 0.0, 0.0)
_m = ob_goth_wall_side_archs_lod_a_proxy_001.modifiers.new('Mirror', 'MIRROR')
_m.mirror_object = ob_church_mirror
ob_goth_wall_lod_a_proxy.location = (2.0, -6.0, 0.0)
ob_goth_wall_lod_a_proxy.lineart.crease_threshold = 0.0
ob_goth_wall_side_archs_lod_a_proxy.location = (-10.0, -6.0, 0.0)
ob_goth_wall_side_archs_lod_a_proxy.lineart.crease_threshold = 0.0
ob_lamp.location = (4.076, 1.005, 5.904)
ob_lamp.rotation_euler = (-5.175, 0.3774, 7.306)
ob_lamp.lock_rotations_4d = False
ob_lamp.empty_display_type = 'ARROWS'
ob_lamp.color = (0.0, 0.0, 0.0, 0.0)
ob_lamp.lineart.crease_threshold = 0.0
ob_camera_from_altar.location = (-5.022, 33.77, 2.02)
ob_camera_from_altar.rotation_euler = (1.832, 0.003628, 3.116)
ob_camera_from_altar.lock_rotations_4d = False
ob_camera_from_altar.empty_display_type = 'ARROWS'
ob_camera_from_altar.color = (0.0, 0.0, 0.0, 0.0)
ob_camera_from_altar.display_type = 'WIRE'
ob_camera_from_altar.lineart.crease_threshold = 0.0
cu_ceiling_archs_alter_curve.bevel_object = ob_bevel_archs_profile
cu_ceiling_archs_matching_curve.bevel_object = ob_bevel_archs_profile

# ---- collection membership
col_collection_1.objects.link(ob_empty_altar_array)
col_collection_1.objects.link(ob_bevel_archs_profile)
col_collection_1.objects.link(ob_ceiling_archs_alter_curve)
col_collection_1.objects.link(ob_ceiling_archs_alter)
col_collection_1.objects.link(ob_camera_external_overview)
col_collection_1.objects.link(ob_ceiling_archs_matching_curve)
col_collection_1.objects.link(ob_ceiling_archs_mesh)
col_collection_1.objects.link(ob_goth_wall_lod_a_proxy_007)
col_collection_1.objects.link(ob_goth_wall_lod_a_proxy_006)
col_collection_1.objects.link(ob_goth_wall_circle_window_lod_a_proxy)
col_collection_1.objects.link(ob_manequim)
col_collection_1.objects.link(ob_camera_from_entrance)
col_collection_1.objects.link(ob_floor_plane)
col_collection_1.objects.link(ob_goth_wall_lod_a_proxy_003)
col_collection_1.objects.link(ob_church_mirror)
col_collection_1.objects.link(ob_goth_wall_lod_a_proxy_005)
col_collection_1.objects.link(ob_goth_wall_lod_a_proxy_002)
col_collection_1.objects.link(ob_goth_wall_big_windows_lod_a_proxy)
col_collection_1.objects.link(ob_goth_wall_lod_a_proxy_004)
col_collection_1.objects.link(ob_goth_wall_side_windows_lod_a_proxy)
col_collection_1.objects.link(ob_goth_wall_lod_a_proxy_001)
col_collection_1.objects.link(ob_goth_wall_side_archs_lod_a_proxy_001)
col_collection_1.objects.link(ob_goth_wall_lod_a_proxy)
col_collection_1.objects.link(ob_goth_wall_side_archs_lod_a_proxy)
col_collection_1.objects.link(ob_lamp)
col_collection_1.objects.link(ob_camera_from_altar)

# ---- scene / render settings (as saved in the file)
scene.camera = ob_camera_from_entrance
scene.frame_start = 1; scene.frame_end = 250; scene.frame_set(1)
scene.render.engine = 'CYCLES'
scene.render.resolution_x = 1080
scene.render.dither_intensity = 0.0
scene.cycles.use_denoising = False
scene.cycles.samples = 128
scene.cycles.sampling_pattern = 'TABULATED_SOBOL'
scene.cycles.use_adaptive_sampling = False
scene.cycles.use_light_tree = False
scene.cycles.blur_glossy = 0.0
scene.cycles.sample_clamp_indirect = 0.0
scene.view_settings.view_transform = 'Filmic'
bpy.context.view_layer.update()
